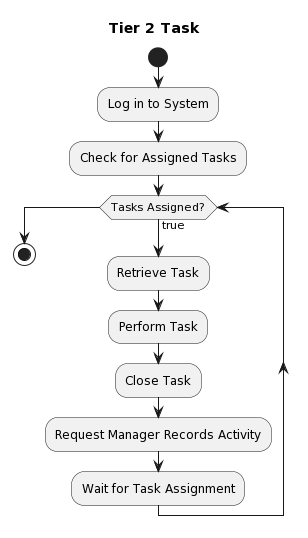

The diagram above was rendered by PlantUML. Its source (embedded in the PNG):
@startuml
title Tier 2 Task

start
:Log in to System;
  :Check for Assigned Tasks;
  while (Tasks Assigned?) is (true)
    :Retrieve Task;
    :Perform Task;
    :Close Task;
    :Request Manager Records Activity;
    :Wait for Task Assignment;
  endwhile
stop
@enduml